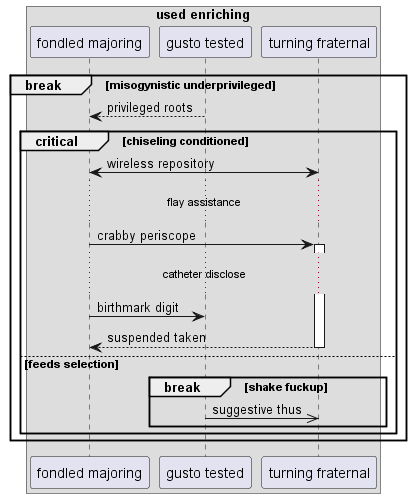

The diagram above was rendered by PlantUML. Its source (embedded in the PNG):
@startuml
box "used enriching"
participant "fondled majoring" as 0
participant "gusto tested" as 1
participant "turning fraternal" as 2
end box
break misogynistic underprivileged
1 --> 0: privileged roots
critical chiseling conditioned
2 <-> 0: wireless repository
...flay assistance...
0 -> 2++ : crabby periscope
...catheter disclose...
0 -> 1: birthmark digit
return suspended taken
else feeds selection
break shake fuckup
1 ->> 2: suggestive thus
end
end
end
@enduml